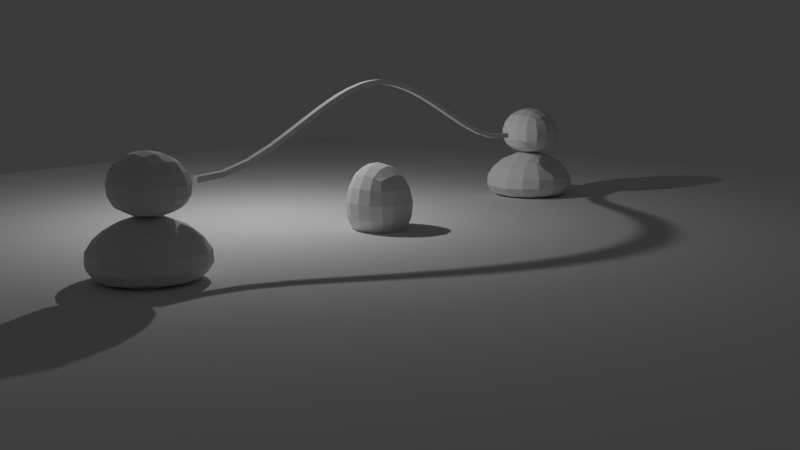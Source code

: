 # Source: rope_scene.blend  (saved by Blender 4.5.88; exported with 4.5.12 LTS)
import bpy
from mathutils import Matrix  # noqa: F401  (used for matrix-valued properties, if any)

bpy.ops.wm.read_factory_settings(use_empty=True)
scene = bpy.context.scene
scene.name = 'Scene'

# ---- collections
col_main = bpy.data.collections.new('Main'); scene.collection.children.link(col_main)

# ---- world
world_world = bpy.data.worlds.new('World'); scene.world = world_world
world_world.use_nodes = True; world_world.node_tree.nodes.clear()
_N = world_world.node_tree.nodes; _L = world_world.node_tree.links
n0 = _N.new('ShaderNodeOutputWorld'); n0.name = 'World Output'; n0.location = (200, 100)
n1 = _N.new('ShaderNodeBackground'); n1.name = 'Background'; n1.location = (-200, 100)
n1.inputs[0].default_value = (0.05088, 0.05088, 0.05088, 1.0)
_L.new(n1.outputs[0], n0.inputs[0])
n0.is_active_output = True
world_world.color = (0.05088, 0.05088, 0.05088)
world_world.sun_shadow_jitter_overblur = 0.0

# ---- cameras
cam_camera = bpy.data.cameras.new('Camera')
cam_camera.clip_end = 100.0
cam_camera.ortho_scale = 7.314

# ---- lights
light_light = bpy.data.lights.new('Light', 'POINT')
light_light.energy = 1000.0
light_light.shadow_soft_size = 0.1

# ---- meshes
me_cube = bpy.data.meshes.new('Cube')
me_cube.from_pydata([(-4.091, -4.091, -1.01), (-4.091, -4.091, -0.5309), (-4.091, 4.091, -1.01), (-4.091, 4.091, -0.5309), (4.091, -4.091, -1.01), (4.091, -4.091, -0.5309), (4.091, 4.091, -1.01), (4.091, 4.091, -0.5309)], [], [(0, 1, 3, 2), (2, 3, 7, 6), (6, 7, 5, 4), (4, 5, 1, 0), (2, 6, 4, 0), (7, 3, 1, 5)])
_uv = me_cube.uv_layers.new(name='UVMap')
_uv.uv.foreach_set('vector', [0.375, 0.0, 0.625, 0.0, 0.625, 0.25, 0.375, 0.25, 0.375, 0.25, 0.625, 0.25, 0.625, 0.5, 0.375, 0.5, 0.375, 0.5, 0.625, 0.5, 0.625, 0.75, 0.375, 0.75, 0.375, 0.75, 0.625, 0.75, 0.625, 1.0, 0.375, 1.0, 0.125, 0.5, 0.375, 0.5, 0.375, 0.75, 0.125, 0.75, 0.625, 0.5, 0.875, 0.5, 0.875, 0.75, 0.625, 0.75])
_ca = me_cube.color_attributes.new('Attribute', 'BYTE_COLOR', 'CORNER')
_ca.data.foreach_set('color', [0.3663, 0.6445, 0.08022, 1.0, 0.3663, 0.6445, 0.08022, 1.0, 0.3663, 0.6445, 0.08022, 1.0, 0.3663, 0.6445, 0.08022, 1.0, 0.3663, 0.6445, 0.08022, 1.0, 0.3663, 0.6445, 0.08022, 1.0, 0.3663, 0.6445, 0.08022, 1.0, 0.3663, 0.6445, 0.08022, 1.0, 0.3663, 0.6445, 0.08022, 1.0, 0.3663, 0.6445, 0.08022, 1.0, 0.3663, 0.6445, 0.08022, 1.0, 0.3663, 0.6445, 0.08022, 1.0, 0.3663, 0.6445, 0.08022, 1.0, 0.3663, 0.6445, 0.08022, 1.0, 0.3663, 0.6445, 0.08022, 1.0, 0.3663, 0.6445, 0.08022, 1.0, 0.3663, 0.6445, 0.08022, 1.0, 0.3663, 0.6445, 0.08022, 1.0, 0.3663, 0.6445, 0.08022, 1.0, 0.3663, 0.6445, 0.08022, 1.0, 0.3663, 0.6445, 0.08022, 1.0, 0.3663, 0.6445, 0.08022, 1.0, 0.3663, 0.6445, 0.08022, 1.0, 0.3663, 0.6445, 0.08022, 1.0])
me_cube.update()
me_cube_002 = bpy.data.meshes.new('Cube.002')
me_cube_002.from_pydata([(-1.417, -1.757, -0.885), (-0.9361, -0.968, 0.9532), (-1.408, 1.682, -0.8526), (-0.962, 0.9623, 0.9784), (1.677, -1.083, -0.8841), (0.9535, -1.0, 1.002), (1.21, 0.996, -0.7877), (0.8922, 1.0, 0.9984)], [], [(0, 1, 3, 2), (2, 3, 7, 6), (6, 7, 5, 4), (4, 5, 1, 0), (2, 6, 4, 0), (7, 3, 1, 5)])
_uv = me_cube_002.uv_layers.new(name='UVMap')
_uv.uv.foreach_set('vector', [0.375, 0.0, 0.625, 0.0, 0.625, 0.25, 0.375, 0.25, 0.375, 0.25, 0.625, 0.25, 0.625, 0.5, 0.375, 0.5, 0.375, 0.5, 0.625, 0.5, 0.625, 0.75, 0.375, 0.75, 0.375, 0.75, 0.625, 0.75, 0.625, 1.0, 0.375, 1.0, 0.125, 0.5, 0.375, 0.5, 0.375, 0.75, 0.125, 0.75, 0.625, 0.5, 0.875, 0.5, 0.875, 0.75, 0.625, 0.75])
_ca = me_cube_002.color_attributes.new('Attribute', 'BYTE_COLOR', 'CORNER')
_ca.data.foreach_set('color', [0.02624, 0.2502, 0.7682, 0.7412, 0.02624, 0.2502, 0.7682, 1.0, 0.02624, 0.2502, 0.7682, 1.0, 0.02624, 0.2502, 0.7682, 0.8588, 0.02624, 0.2502, 0.7682, 0.8588, 0.02624, 0.2502, 0.7682, 1.0, 0.02624, 0.2502, 0.7682, 0.7843, 0.02624, 0.2502, 0.7682, 1.0, 0.02624, 0.2502, 0.7682, 1.0, 0.02624, 0.2502, 0.7682, 0.7843, 0.02624, 0.2502, 0.7682, 0.8784, 0.02624, 0.2502, 0.7682, 1.0, 0.02624, 0.2502, 0.7682, 1.0, 0.02624, 0.2502, 0.7682, 0.8784, 0.02624, 0.2502, 0.7682, 1.0, 0.02624, 0.2502, 0.7682, 0.7412, 0.02624, 0.2502, 0.7682, 0.8588, 0.02624, 0.2502, 0.7682, 1.0, 0.02624, 0.2502, 0.7682, 1.0, 0.02624, 0.2502, 0.7682, 0.7412, 0.02624, 0.2502, 0.7682, 0.7843, 0.02624, 0.2502, 0.7682, 1.0, 0.02624, 0.2502, 0.7682, 1.0, 0.02624, 0.2502, 0.7682, 0.8784])
me_cube_002.update()
me_cube_001 = bpy.data.meshes.new('Cube.001')
me_cube_001.from_pydata([(-1.417, -1.757, -0.885), (-0.9361, -0.968, 0.9532), (-1.408, 1.682, -0.8526), (-0.962, 0.9623, 0.9784), (1.677, -1.083, -0.8841), (0.9535, -1.0, 1.002), (1.21, 0.996, -0.7877), (0.8922, 1.0, 0.9984)], [], [(0, 1, 3, 2), (2, 3, 7, 6), (6, 7, 5, 4), (4, 5, 1, 0), (2, 6, 4, 0), (7, 3, 1, 5)])
_uv = me_cube_001.uv_layers.new(name='UVMap')
_uv.uv.foreach_set('vector', [0.375, 0.0, 0.625, 0.0, 0.625, 0.25, 0.375, 0.25, 0.375, 0.25, 0.625, 0.25, 0.625, 0.5, 0.375, 0.5, 0.375, 0.5, 0.625, 0.5, 0.625, 0.75, 0.375, 0.75, 0.375, 0.75, 0.625, 0.75, 0.625, 1.0, 0.375, 1.0, 0.125, 0.5, 0.375, 0.5, 0.375, 0.75, 0.125, 0.75, 0.625, 0.5, 0.875, 0.5, 0.875, 0.75, 0.625, 0.75])
_ca = me_cube_001.color_attributes.new('Attribute', 'BYTE_COLOR', 'CORNER')
_ca.data.foreach_set('color', [0.02624, 0.2502, 0.7682, 0.7412, 0.02624, 0.2502, 0.7682, 1.0, 0.07036, 0.2159, 0.5906, 1.0, 0.02732, 0.2502, 0.7682, 0.5804, 0.02732, 0.2502, 0.7682, 0.5804, 0.07036, 0.2159, 0.5906, 1.0, 0.07036, 0.2159, 0.5906, 0.9176, 0.02732, 0.2502, 0.7605, 0.6706, 0.02732, 0.2502, 0.7605, 0.6706, 0.07036, 0.2159, 0.5906, 0.9176, 0.02624, 0.2502, 0.7682, 0.8784, 0.02624, 0.2502, 0.7682, 1.0, 0.02624, 0.2502, 0.7682, 1.0, 0.02624, 0.2502, 0.7682, 0.8784, 0.02624, 0.2502, 0.7682, 1.0, 0.02624, 0.2502, 0.7682, 0.7412, 0.02732, 0.2502, 0.7682, 0.5804, 0.02732, 0.2502, 0.7605, 0.6706, 0.02624, 0.2502, 0.7682, 1.0, 0.02624, 0.2502, 0.7682, 0.7412, 0.07036, 0.2159, 0.5906, 0.9176, 0.07036, 0.2159, 0.5906, 1.0, 0.02624, 0.2502, 0.7682, 1.0, 0.02624, 0.2502, 0.7682, 0.8784])
me_cube_001.update()
me_cube_003 = bpy.data.meshes.new('Cube.003')
me_cube_003.from_pydata([(-1.417, -1.757, -0.885), (-0.9361, -0.968, 0.9532), (-1.408, 1.682, -0.8526), (-0.962, 0.9623, 0.9784), (1.677, -1.083, -0.8841), (0.9535, -1.0, 1.002), (1.21, 0.996, -0.7877), (0.8922, 1.0, 0.9984)], [], [(0, 1, 3, 2), (2, 3, 7, 6), (6, 7, 5, 4), (4, 5, 1, 0), (2, 6, 4, 0), (7, 3, 1, 5)])
_uv = me_cube_003.uv_layers.new(name='UVMap')
_uv.uv.foreach_set('vector', [0.375, 0.0, 0.625, 0.0, 0.625, 0.25, 0.375, 0.25, 0.375, 0.25, 0.625, 0.25, 0.625, 0.5, 0.375, 0.5, 0.375, 0.5, 0.625, 0.5, 0.625, 0.75, 0.375, 0.75, 0.375, 0.75, 0.625, 0.75, 0.625, 1.0, 0.375, 1.0, 0.125, 0.5, 0.375, 0.5, 0.375, 0.75, 0.125, 0.75, 0.625, 0.5, 0.875, 0.5, 0.875, 0.75, 0.625, 0.75])
_ca = me_cube_003.color_attributes.new('Attribute', 'BYTE_COLOR', 'CORNER')
_ca.data.foreach_set('color', [0.02624, 0.2502, 0.7682, 0.7412, 0.8469, 0.7529, 0.3419, 1.0, 0.8469, 0.7529, 0.3419, 0.949, 0.02624, 0.2502, 0.7682, 0.8588, 0.02624, 0.2502, 0.7682, 0.8588, 0.8469, 0.7529, 0.3419, 0.949, 0.8469, 0.7529, 0.3419, 1.0, 0.8469, 0.7529, 0.3419, 1.0, 0.8469, 0.7529, 0.3419, 1.0, 0.8469, 0.7529, 0.3419, 1.0, 0.8469, 0.7529, 0.3419, 1.0, 0.02624, 0.2502, 0.7682, 1.0, 0.02624, 0.2502, 0.7682, 1.0, 0.8469, 0.7529, 0.3419, 1.0, 0.8469, 0.7529, 0.3419, 1.0, 0.02624, 0.2502, 0.7682, 0.7412, 0.02624, 0.2502, 0.7682, 0.8588, 0.8469, 0.7529, 0.3419, 1.0, 0.02624, 0.2502, 0.7682, 1.0, 0.02624, 0.2502, 0.7682, 0.7412, 0.8469, 0.7529, 0.3419, 1.0, 0.8469, 0.7529, 0.3419, 0.949, 0.8469, 0.7529, 0.3419, 1.0, 0.8469, 0.7529, 0.3419, 1.0])
me_cube_003.update()
me_cube_004 = bpy.data.meshes.new('Cube.004')
me_cube_004.from_pydata([(-2.412, -2.412, -1.0), (-1.0, -1.0, 1.0), (-2.412, 2.412, -1.0), (-1.0, 1.0, 1.0), (2.412, -2.412, -1.0), (1.0, -1.0, 1.0), (2.412, 2.412, -1.0), (1.0, 1.0, 1.0)], [], [(0, 1, 3, 2), (2, 3, 7, 6), (6, 7, 5, 4), (4, 5, 1, 0), (2, 6, 4, 0), (7, 3, 1, 5)])
_uv = me_cube_004.uv_layers.new(name='UVMap')
_uv.uv.foreach_set('vector', [0.375, 0.0, 0.625, 0.0, 0.625, 0.25, 0.375, 0.25, 0.375, 0.25, 0.625, 0.25, 0.625, 0.5, 0.375, 0.5, 0.375, 0.5, 0.625, 0.5, 0.625, 0.75, 0.375, 0.75, 0.375, 0.75, 0.625, 0.75, 0.625, 1.0, 0.375, 1.0, 0.125, 0.5, 0.375, 0.5, 0.375, 0.75, 0.125, 0.75, 0.625, 0.5, 0.875, 0.5, 0.875, 0.75, 0.625, 0.75])
_ca = me_cube_004.color_attributes.new('Attribute', 'BYTE_COLOR', 'CORNER')
_ca.data.foreach_set('color', [0.5395, 0.7084, 0.0865, 1.0, 0.5395, 0.7084, 0.0865, 1.0, 0.5395, 0.7084, 0.0865, 1.0, 0.5395, 0.7084, 0.0865, 1.0, 0.5395, 0.7084, 0.0865, 1.0, 0.5395, 0.7084, 0.0865, 1.0, 0.5395, 0.7084, 0.0865, 0.8039, 0.5395, 0.7084, 0.0865, 1.0, 0.5395, 0.7084, 0.0865, 1.0, 0.5395, 0.7084, 0.0865, 0.8039, 0.5395, 0.7084, 0.0865, 1.0, 0.5395, 0.7084, 0.0865, 1.0, 0.5395, 0.7084, 0.0865, 1.0, 0.5395, 0.7084, 0.0865, 1.0, 0.5395, 0.7084, 0.0865, 1.0, 0.5395, 0.7084, 0.0865, 1.0, 0.5395, 0.7084, 0.0865, 1.0, 0.5395, 0.7084, 0.0865, 1.0, 0.5395, 0.7084, 0.0865, 1.0, 0.5395, 0.7084, 0.0865, 1.0, 0.5395, 0.7084, 0.0865, 0.8039, 0.5395, 0.7084, 0.0865, 1.0, 0.5395, 0.7084, 0.0865, 1.0, 0.5395, 0.7084, 0.0865, 1.0])
me_cube_004.update()
me_cube_005 = bpy.data.meshes.new('Cube.005')
me_cube_005.from_pydata([(-2.412, -2.412, -1.0), (-1.0, -1.0, 1.0), (-2.412, 2.412, -1.0), (-1.0, 1.0, 1.0), (2.412, -2.412, -1.0), (1.0, -1.0, 1.0), (2.412, 2.412, -1.0), (1.0, 1.0, 1.0)], [], [(0, 1, 3, 2), (2, 3, 7, 6), (6, 7, 5, 4), (4, 5, 1, 0), (2, 6, 4, 0), (7, 3, 1, 5)])
_uv = me_cube_005.uv_layers.new(name='UVMap')
_uv.uv.foreach_set('vector', [0.375, 0.0, 0.625, 0.0, 0.625, 0.25, 0.375, 0.25, 0.375, 0.25, 0.625, 0.25, 0.625, 0.5, 0.375, 0.5, 0.375, 0.5, 0.625, 0.5, 0.625, 0.75, 0.375, 0.75, 0.375, 0.75, 0.625, 0.75, 0.625, 1.0, 0.375, 1.0, 0.125, 0.5, 0.375, 0.5, 0.375, 0.75, 0.125, 0.75, 0.625, 0.5, 0.875, 0.5, 0.875, 0.75, 0.625, 0.75])
_ca = me_cube_005.color_attributes.new('Attribute', 'BYTE_COLOR', 'CORNER')
_ca.data.foreach_set('color', [0.5395, 0.7084, 0.0865, 1.0, 0.5395, 0.7084, 0.0865, 1.0, 0.5395, 0.7084, 0.0865, 1.0, 0.5395, 0.7084, 0.0865, 1.0, 0.5395, 0.7084, 0.0865, 1.0, 0.5395, 0.7084, 0.0865, 1.0, 0.5395, 0.7084, 0.0865, 0.8039, 0.5395, 0.7084, 0.0865, 1.0, 0.5395, 0.7084, 0.0865, 1.0, 0.5395, 0.7084, 0.0865, 0.8039, 0.5395, 0.7084, 0.0865, 1.0, 0.5395, 0.7084, 0.0865, 1.0, 0.5395, 0.7084, 0.0865, 1.0, 0.5395, 0.7084, 0.0865, 1.0, 0.5395, 0.7084, 0.0865, 1.0, 0.5395, 0.7084, 0.0865, 1.0, 0.5395, 0.7084, 0.0865, 1.0, 0.5395, 0.7084, 0.0865, 1.0, 0.5395, 0.7084, 0.0865, 1.0, 0.5395, 0.7084, 0.0865, 1.0, 0.5395, 0.7084, 0.0865, 0.8039, 0.5395, 0.7084, 0.0865, 1.0, 0.5395, 0.7084, 0.0865, 1.0, 0.5395, 0.7084, 0.0865, 1.0])
me_cube_005.update()
me_cube_006 = bpy.data.meshes.new('Cube.006')
me_cube_006.from_pydata([(-1.0, -1.0, -1.0), (-1.0, -1.0, 1.0), (-1.0, 1.0, -1.0), (-1.0, 1.0, 1.0), (1.0, -1.0, -1.0), (1.0, -1.0, 1.0), (1.0, 1.0, -1.0), (1.0, 1.0, 1.0), (-1.0, -0.004478, 26.37), (-1.0, -0.004478, 28.37), (1.0, -0.004471, 26.33), (1.0, -0.004471, 28.33), (-1.0, -0.5021, 11.89), (1.0, -0.5021, 13.89), (-1.0, -0.5021, 13.91), (1.0, -0.5021, 11.87), (-1.0, 0.4979, 13.71), (1.0, 0.4979, 11.67), (-1.0, 0.4979, 11.69), (1.0, 0.4979, 13.69), (-1.0, 0.2463, 21.74), (1.0, 0.2463, 23.72), (-1.0, 0.2463, 23.75), (1.0, 0.2463, 21.71), (-1.0, -0.2537, 23.8), (1.0, -0.2537, 21.76), (-1.0, -0.2537, 21.79), (1.0, -0.2537, 23.77), (-1.0, -0.1293, 27.11), (1.0, -0.1293, 25.07), (-1.0, -0.1293, 25.11), (1.0, -0.1293, 27.07), (-1.0, 0.1207, 25.1), (1.0, 0.1207, 27.06), (-1.0, 0.1207, 27.1), (1.0, 0.1207, 25.06), (-1.0, -0.06692, 28.04), (1.0, -0.06692, 26.0), (-1.0, -0.06692, 26.04), (1.0, -0.06692, 28.0), (-1.0, 0.05808, 26.04), (1.0, 0.05808, 28.0), (-1.0, 0.05808, 28.04), (1.0, 0.05808, 26.0), (-1.0, -0.03571, 28.29), (1.0, -0.03571, 26.25), (-1.0, -0.03571, 26.29), (1.0, -0.03571, 28.25), (-1.0, 0.02679, 26.29), (1.0, 0.02679, 28.25), (-1.0, 0.02679, 28.29), (1.0, 0.02679, 26.25), (-1.0, 0.7494, 4.203), (1.0, 0.7494, 2.182), (-1.0, 0.7494, 2.191), (1.0, 0.7494, 4.194), (-1.0, 0.372, 19.04), (1.0, 0.372, 17.0), (-1.0, 0.372, 17.03), (1.0, 0.372, 19.02), (-1.0, 0.1835, 25.64), (1.0, 0.1835, 23.6), (-1.0, 0.1835, 23.64), (1.0, 0.1835, 25.61), (-1.0, 0.08939, 27.64), (1.0, 0.0894, 25.6), (-1.0, 0.08939, 25.64), (1.0, 0.0894, 27.6), (-1.0, -0.7506, 2.419), (1.0, -0.7506, 4.422), (-1.0, -0.7506, 4.431), (1.0, -0.7506, 2.41), (-1.0, -0.378, 17.15), (1.0, -0.378, 19.14), (-1.0, -0.378, 19.16), (1.0, -0.378, 17.13), (-1.0, -0.1915, 23.66), (1.0, -0.1915, 25.63), (-1.0, -0.1915, 25.67), (1.0, -0.1915, 23.63), (-1.0, -0.09811, 25.64), (1.0, -0.0981, 27.61), (-1.0, -0.09811, 27.64), (1.0, -0.0981, 25.61), (-1.0, 0.8749, 1.532), (1.0, 0.8749, -0.4744), (-1.0, 0.8749, -0.4711), (1.0, 0.8749, 1.529), (-1.0, 0.6237, 6.49), (1.0, 0.6237, 8.492), (-1.0, 0.6237, 8.507), (1.0, 0.6237, 6.475), (-1.0, 0.435, 16.4), (1.0, 0.435, 14.36), (-1.0, 0.435, 14.39), (1.0, 0.435, 16.38), (-1.0, 0.3091, 19.51), (1.0, 0.3091, 21.49), (-1.0, 0.3091, 21.52), (1.0, 0.3091, 19.48), (-1.0, -0.8751, -0.3532), (1.0, -0.8751, 1.647), (-1.0, -0.8751, 1.651), (1.0, -0.8751, -0.3569), (-1.0, -0.6263, 8.757), (1.0, -0.6263, 6.726), (-1.0, -0.6263, 6.74), (1.0, -0.6263, 8.743), (-1.0, -0.44, 14.55), (1.0, -0.44, 16.55), (-1.0, -0.44, 16.57), (1.0, -0.44, 14.53), (-1.0, -0.3159, 21.6), (1.0, -0.3159, 19.57), (-1.0, -0.3159, 19.59), (1.0, -0.3159, 21.58)], [], [(101, 102, 1, 5), (2, 3, 7, 6), (100, 103, 4, 0), (4, 5, 1, 0), (103, 101, 5, 4), (86, 84, 3, 2), (46, 44, 9, 8), (51, 49, 11, 10), (48, 51, 10, 8), (49, 50, 9, 11), (106, 104, 14, 12), (111, 109, 13, 15), (108, 111, 15, 12), (109, 110, 14, 13), (89, 90, 16, 19), (88, 91, 17, 18), (91, 89, 19, 17), (94, 92, 16, 18), (62, 60, 22, 20), (97, 98, 22, 21), (96, 99, 23, 20), (99, 97, 21, 23), (77, 78, 24, 27), (76, 79, 25, 26), (79, 77, 27, 25), (114, 112, 24, 26), (83, 81, 31, 29), (80, 83, 29, 30), (81, 82, 28, 31), (76, 78, 28, 30), (66, 64, 34, 32), (63, 60, 34, 33), (62, 61, 35, 32), (61, 63, 33, 35), (47, 44, 36, 39), (46, 45, 37, 38), (45, 47, 39, 37), (80, 82, 36, 38), (48, 50, 42, 40), (67, 64, 42, 41), (66, 65, 43, 40), (65, 67, 41, 43), (10, 11, 47, 45), (8, 10, 45, 46), (11, 9, 44, 47), (38, 36, 44, 46), (8, 9, 50, 48), (41, 42, 50, 49), (40, 43, 51, 48), (43, 41, 49, 51), (85, 87, 55, 53), (86, 85, 53, 54), (87, 84, 52, 55), (88, 90, 52, 54), (93, 95, 59, 57), (94, 93, 57, 58), (95, 92, 56, 59), (96, 98, 56, 58), (23, 21, 63, 61), (20, 23, 61, 62), (21, 22, 60, 63), (32, 34, 60, 62), (35, 33, 67, 65), (32, 35, 65, 66), (33, 34, 64, 67), (40, 42, 64, 66), (100, 102, 70, 68), (105, 107, 69, 71), (106, 105, 71, 68), (107, 104, 70, 69), (108, 110, 74, 72), (115, 112, 74, 73), (114, 113, 75, 72), (113, 115, 73, 75), (26, 24, 78, 76), (29, 31, 77, 79), (30, 29, 79, 76), (31, 28, 78, 77), (30, 28, 82, 80), (39, 36, 82, 81), (38, 37, 83, 80), (37, 39, 81, 83), (7, 3, 84, 87), (2, 6, 85, 86), (6, 7, 87, 85), (54, 52, 84, 86), (18, 16, 90, 88), (53, 55, 89, 91), (54, 53, 91, 88), (55, 52, 90, 89), (19, 16, 92, 95), (18, 17, 93, 94), (17, 19, 95, 93), (58, 56, 92, 94), (20, 22, 98, 96), (57, 59, 97, 99), (58, 57, 99, 96), (59, 56, 98, 97), (0, 1, 102, 100), (71, 69, 101, 103), (68, 71, 103, 100), (69, 70, 102, 101), (13, 14, 104, 107), (12, 15, 105, 106), (15, 13, 107, 105), (68, 70, 104, 106), (12, 14, 110, 108), (73, 74, 110, 109), (72, 75, 111, 108), (75, 73, 109, 111), (25, 27, 115, 113), (26, 25, 113, 114), (27, 24, 112, 115), (72, 74, 112, 114)])
_uv = me_cube_006.uv_layers.new(name='UVMap')
_uv.uv.foreach_set('vector', [0.625, 0.7344, 0.875, 0.7344, 0.875, 0.75, 0.625, 0.75, 0.375, 0.25, 0.625, 0.25, 0.625, 0.5, 0.375, 0.5, 0.125, 0.7344, 0.375, 0.7344, 0.375, 0.75, 0.125, 0.75, 0.375, 0.75, 0.625, 0.75, 0.625, 1.0, 0.375, 1.0, 0.375, 0.7344, 0.625, 0.7344, 0.625, 0.75, 0.375, 0.75, 0.375, 0.2344, 0.625, 0.2344, 0.625, 0.25, 0.375, 0.25, 0.375, 0.1211, 0.625, 0.1211, 0.625, 0.125, 0.375, 0.125, 0.375, 0.6211, 0.625, 0.6211, 0.625, 0.625, 0.375, 0.625, 0.125, 0.6211, 0.375, 0.6211, 0.375, 0.625, 0.125, 0.625, 0.625, 0.6211, 0.875, 0.6211, 0.875, 0.625, 0.625, 0.625, 0.375, 0.04688, 0.625, 0.04688, 0.625, 0.0625, 0.375, 0.0625, 0.375, 0.6797, 0.625, 0.6797, 0.625, 0.6875, 0.375, 0.6875, 0.125, 0.6797, 0.375, 0.6797, 0.375, 0.6875, 0.125, 0.6875, 0.625, 0.6797, 0.875, 0.6797, 0.875, 0.6875, 0.625, 0.6875, 0.625, 0.5469, 0.875, 0.5469, 0.875, 0.5625, 0.625, 0.5625, 0.125, 0.5469, 0.375, 0.5469, 0.375, 0.5625, 0.125, 0.5625, 0.375, 0.5469, 0.625, 0.5469, 0.625, 0.5625, 0.375, 0.5625, 0.375, 0.1797, 0.625, 0.1797, 0.625, 0.1875, 0.375, 0.1875, 0.375, 0.1484, 0.625, 0.1484, 0.625, 0.1562, 0.375, 0.1562, 0.625, 0.5859, 0.875, 0.5859, 0.875, 0.5938, 0.625, 0.5938, 0.125, 0.5859, 0.375, 0.5859, 0.375, 0.5938, 0.125, 0.5938, 0.375, 0.5859, 0.625, 0.5859, 0.625, 0.5938, 0.375, 0.5938, 0.625, 0.6484, 0.875, 0.6484, 0.875, 0.6562, 0.625, 0.6562, 0.125, 0.6484, 0.375, 0.6484, 0.375, 0.6562, 0.125, 0.6562, 0.375, 0.6484, 0.625, 0.6484, 0.625, 0.6562, 0.375, 0.6562, 0.375, 0.08594, 0.625, 0.08594, 0.625, 0.09375, 0.375, 0.09375, 0.375, 0.6367, 0.625, 0.6367, 0.625, 0.6406, 0.375, 0.6406, 0.125, 0.6367, 0.375, 0.6367, 0.375, 0.6406, 0.125, 0.6406, 0.625, 0.6367, 0.875, 0.6367, 0.875, 0.6406, 0.625, 0.6406, 0.375, 0.1016, 0.625, 0.1016, 0.625, 0.1094, 0.375, 0.1094, 0.375, 0.1367, 0.625, 0.1367, 0.625, 0.1406, 0.375, 0.1406, 0.625, 0.6016, 0.875, 0.6016, 0.875, 0.6094, 0.625, 0.6094, 0.125, 0.6016, 0.375, 0.6016, 0.375, 0.6094, 0.125, 0.6094, 0.375, 0.6016, 0.625, 0.6016, 0.625, 0.6094, 0.375, 0.6094, 0.625, 0.6289, 0.875, 0.6289, 0.875, 0.6328, 0.625, 0.6328, 0.125, 0.6289, 0.375, 0.6289, 0.375, 0.6328, 0.125, 0.6328, 0.375, 0.6289, 0.625, 0.6289, 0.625, 0.6328, 0.375, 0.6328, 0.375, 0.1133, 0.625, 0.1133, 0.625, 0.1172, 0.375, 0.1172, 0.375, 0.1289, 0.625, 0.1289, 0.625, 0.1328, 0.375, 0.1328, 0.625, 0.6133, 0.875, 0.6133, 0.875, 0.6172, 0.625, 0.6172, 0.125, 0.6133, 0.375, 0.6133, 0.375, 0.6172, 0.125, 0.6172, 0.375, 0.6133, 0.625, 0.6133, 0.625, 0.6172, 0.375, 0.6172, 0.375, 0.625, 0.625, 0.625, 0.625, 0.6289, 0.375, 0.6289, 0.125, 0.625, 0.375, 0.625, 0.375, 0.6289, 0.125, 0.6289, 0.625, 0.625, 0.875, 0.625, 0.875, 0.6289, 0.625, 0.6289, 0.375, 0.1172, 0.625, 0.1172, 0.625, 0.1211, 0.375, 0.1211, 0.375, 0.125, 0.625, 0.125, 0.625, 0.1289, 0.375, 0.1289, 0.625, 0.6172, 0.875, 0.6172, 0.875, 0.6211, 0.625, 0.6211, 0.125, 0.6172, 0.375, 0.6172, 0.375, 0.6211, 0.125, 0.6211, 0.375, 0.6172, 0.625, 0.6172, 0.625, 0.6211, 0.375, 0.6211, 0.375, 0.5156, 0.625, 0.5156, 0.625, 0.5312, 0.375, 0.5312, 0.125, 0.5156, 0.375, 0.5156, 0.375, 0.5312, 0.125, 0.5312, 0.625, 0.5156, 0.875, 0.5156, 0.875, 0.5312, 0.625, 0.5312, 0.375, 0.2031, 0.625, 0.2031, 0.625, 0.2188, 0.375, 0.2188, 0.375, 0.5703, 0.625, 0.5703, 0.625, 0.5781, 0.375, 0.5781, 0.125, 0.5703, 0.375, 0.5703, 0.375, 0.5781, 0.125, 0.5781, 0.625, 0.5703, 0.875, 0.5703, 0.875, 0.5781, 0.625, 0.5781, 0.375, 0.1641, 0.625, 0.1641, 0.625, 0.1719, 0.375, 0.1719, 0.375, 0.5938, 0.625, 0.5938, 0.625, 0.6016, 0.375, 0.6016, 0.125, 0.5938, 0.375, 0.5938, 0.375, 0.6016, 0.125, 0.6016, 0.625, 0.5938, 0.875, 0.5938, 0.875, 0.6016, 0.625, 0.6016, 0.375, 0.1406, 0.625, 0.1406, 0.625, 0.1484, 0.375, 0.1484, 0.375, 0.6094, 0.625, 0.6094, 0.625, 0.6133, 0.375, 0.6133, 0.125, 0.6094, 0.375, 0.6094, 0.375, 0.6133, 0.125, 0.6133, 0.625, 0.6094, 0.875, 0.6094, 0.875, 0.6133, 0.625, 0.6133, 0.375, 0.1328, 0.625, 0.1328, 0.625, 0.1367, 0.375, 0.1367, 0.375, 0.01562, 0.625, 0.01562, 0.625, 0.03125, 0.375, 0.03125, 0.375, 0.7031, 0.625, 0.7031, 0.625, 0.7188, 0.375, 0.7188, 0.125, 0.7031, 0.375, 0.7031, 0.375, 0.7188, 0.125, 0.7188, 0.625, 0.7031, 0.875, 0.7031, 0.875, 0.7188, 0.625, 0.7188, 0.375, 0.07031, 0.625, 0.07031, 0.625, 0.07812, 0.375, 0.07812, 0.625, 0.6641, 0.875, 0.6641, 0.875, 0.6719, 0.625, 0.6719, 0.125, 0.6641, 0.375, 0.6641, 0.375, 0.6719, 0.125, 0.6719, 0.375, 0.6641, 0.625, 0.6641, 0.625, 0.6719, 0.375, 0.6719, 0.375, 0.09375, 0.625, 0.09375, 0.625, 0.1016, 0.375, 0.1016, 0.375, 0.6406, 0.625, 0.6406, 0.625, 0.6484, 0.375, 0.6484, 0.125, 0.6406, 0.375, 0.6406, 0.375, 0.6484, 0.125, 0.6484, 0.625, 0.6406, 0.875, 0.6406, 0.875, 0.6484, 0.625, 0.6484, 0.375, 0.1094, 0.625, 0.1094, 0.625, 0.1133, 0.375, 0.1133, 0.625, 0.6328, 0.875, 0.6328, 0.875, 0.6367, 0.625, 0.6367, 0.125, 0.6328, 0.375, 0.6328, 0.375, 0.6367, 0.125, 0.6367, 0.375, 0.6328, 0.625, 0.6328, 0.625, 0.6367, 0.375, 0.6367, 0.625, 0.5, 0.875, 0.5, 0.875, 0.5156, 0.625, 0.5156, 0.125, 0.5, 0.375, 0.5, 0.375, 0.5156, 0.125, 0.5156, 0.375, 0.5, 0.625, 0.5, 0.625, 0.5156, 0.375, 0.5156, 0.375, 0.2188, 0.625, 0.2188, 0.625, 0.2344, 0.375, 0.2344, 0.375, 0.1875, 0.625, 0.1875, 0.625, 0.2031, 0.375, 0.2031, 0.375, 0.5312, 0.625, 0.5312, 0.625, 0.5469, 0.375, 0.5469, 0.125, 0.5312, 0.375, 0.5312, 0.375, 0.5469, 0.125, 0.5469, 0.625, 0.5312, 0.875, 0.5312, 0.875, 0.5469, 0.625, 0.5469, 0.625, 0.5625, 0.875, 0.5625, 0.875, 0.5703, 0.625, 0.5703, 0.125, 0.5625, 0.375, 0.5625, 0.375, 0.5703, 0.125, 0.5703, 0.375, 0.5625, 0.625, 0.5625, 0.625, 0.5703, 0.375, 0.5703, 0.375, 0.1719, 0.625, 0.1719, 0.625, 0.1797, 0.375, 0.1797, 0.375, 0.1562, 0.625, 0.1562, 0.625, 0.1641, 0.375, 0.1641, 0.375, 0.5781, 0.625, 0.5781, 0.625, 0.5859, 0.375, 0.5859, 0.125, 0.5781, 0.375, 0.5781, 0.375, 0.5859, 0.125, 0.5859, 0.625, 0.5781, 0.875, 0.5781, 0.875, 0.5859, 0.625, 0.5859, 0.375, 0.0, 0.625, 0.0, 0.625, 0.01562, 0.375, 0.01562, 0.375, 0.7188, 0.625, 0.7188, 0.625, 0.7344, 0.375, 0.7344, 0.125, 0.7188, 0.375, 0.7188, 0.375, 0.7344, 0.125, 0.7344, 0.625, 0.7188, 0.875, 0.7188, 0.875, 0.7344, 0.625, 0.7344, 0.625, 0.6875, 0.875, 0.6875, 0.875, 0.7031, 0.625, 0.7031, 0.125, 0.6875, 0.375, 0.6875, 0.375, 0.7031, 0.125, 0.7031, 0.375, 0.6875, 0.625, 0.6875, 0.625, 0.7031, 0.375, 0.7031, 0.375, 0.03125, 0.625, 0.03125, 0.625, 0.04688, 0.375, 0.04688, 0.375, 0.0625, 0.625, 0.0625, 0.625, 0.07031, 0.375, 0.07031, 0.625, 0.6719, 0.875, 0.6719, 0.875, 0.6797, 0.625, 0.6797, 0.125, 0.6719, 0.375, 0.6719, 0.375, 0.6797, 0.125, 0.6797, 0.375, 0.6719, 0.625, 0.6719, 0.625, 0.6797, 0.375, 0.6797, 0.375, 0.6562, 0.625, 0.6562, 0.625, 0.6641, 0.375, 0.6641, 0.125, 0.6562, 0.375, 0.6562, 0.375, 0.6641, 0.125, 0.6641, 0.625, 0.6562, 0.875, 0.6562, 0.875, 0.6641, 0.625, 0.6641, 0.375, 0.07812, 0.625, 0.07812, 0.625, 0.08594, 0.375, 0.08594])
_ca = me_cube_006.color_attributes.new('Attribute', 'BYTE_COLOR', 'CORNER')
_ca.data.foreach_set('color', [0.5906, 0.4397, 0.2307, 1.0, 0.5906, 0.4397, 0.2307, 1.0, 0.5906, 0.4397, 0.2307, 1.0, 0.5906, 0.4397, 0.2307, 1.0, 0.5906, 0.4397, 0.2307, 1.0, 0.5906, 0.4397, 0.2307, 1.0, 0.5906, 0.4397, 0.2307, 1.0, 0.5906, 0.4397, 0.2307, 1.0, 0.5906, 0.4397, 0.2307, 1.0, 0.5906, 0.4397, 0.2307, 1.0, 0.5906, 0.4397, 0.2307, 1.0, 0.5906, 0.4397, 0.2307, 1.0, 0.5906, 0.4397, 0.2307, 1.0, 0.5906, 0.4397, 0.2307, 1.0, 0.5906, 0.4397, 0.2307, 1.0, 0.5906, 0.4397, 0.2307, 1.0, 0.5906, 0.4397, 0.2307, 1.0, 0.5906, 0.4397, 0.2307, 1.0, 0.5906, 0.4397, 0.2307, 1.0, 0.5906, 0.4397, 0.2307, 1.0, 0.5906, 0.4397, 0.2307, 1.0, 0.5906, 0.4397, 0.2307, 1.0, 0.5906, 0.4397, 0.2307, 1.0, 0.5906, 0.4397, 0.2307, 1.0, 0.5906, 0.4397, 0.2307, 1.0, 0.5906, 0.4397, 0.2307, 1.0, 0.5906, 0.4397, 0.2307, 1.0, 0.5906, 0.4397, 0.2307, 1.0, 0.5906, 0.4397, 0.2307, 1.0, 0.5906, 0.4397, 0.2307, 1.0, 0.5906, 0.4397, 0.2307, 1.0, 0.5906, 0.4397, 0.2307, 1.0, 0.5906, 0.4397, 0.2307, 1.0, 0.5906, 0.4397, 0.2307, 1.0, 0.5906, 0.4397, 0.2307, 1.0, 0.5906, 0.4397, 0.2307, 1.0, 0.5906, 0.4397, 0.2307, 1.0, 0.5906, 0.4397, 0.2307, 1.0, 0.5906, 0.4397, 0.2307, 1.0, 0.5906, 0.4397, 0.2307, 1.0, 0.5906, 0.4397, 0.2307, 1.0, 0.5906, 0.4397, 0.2307, 1.0, 0.5906, 0.4397, 0.2307, 1.0, 0.5906, 0.4397, 0.2307, 1.0, 0.5906, 0.4397, 0.2307, 1.0, 0.5906, 0.4397, 0.2307, 1.0, 0.5906, 0.4397, 0.2307, 1.0, 0.5906, 0.4397, 0.2307, 1.0, 0.5906, 0.4397, 0.2307, 1.0, 0.5906, 0.4397, 0.2307, 1.0, 0.5906, 0.4397, 0.2307, 1.0, 0.5906, 0.4397, 0.2307, 1.0, 0.5906, 0.4397, 0.2307, 1.0, 0.5906, 0.4397, 0.2307, 1.0, 0.5906, 0.4397, 0.2307, 1.0, 0.5906, 0.4397, 0.2307, 1.0, 0.5906, 0.4397, 0.2307, 1.0, 0.5906, 0.4397, 0.2307, 1.0, 0.5906, 0.4397, 0.2307, 1.0, 0.5906, 0.4397, 0.2307, 1.0, 0.5906, 0.4397, 0.2307, 1.0, 0.5906, 0.4397, 0.2307, 1.0, 0.5906, 0.4397, 0.2307, 1.0, 0.5906, 0.4397, 0.2307, 1.0, 0.5906, 0.4397, 0.2307, 1.0, 0.5906, 0.4397, 0.2307, 1.0, 0.5906, 0.4397, 0.2307, 1.0, 0.5906, 0.4397, 0.2307, 1.0, 0.5906, 0.4397, 0.2307, 1.0, 0.5906, 0.4397, 0.2307, 1.0, 0.5906, 0.4397, 0.2307, 1.0, 0.5906, 0.4397, 0.2307, 1.0, 0.5906, 0.4397, 0.2307, 1.0, 0.5906, 0.4397, 0.2307, 1.0, 0.5906, 0.4397, 0.2307, 1.0, 0.5906, 0.4397, 0.2307, 1.0, 0.5906, 0.4397, 0.2307, 1.0, 0.5906, 0.4397, 0.2307, 1.0, 0.5906, 0.4397, 0.2307, 1.0, 0.5906, 0.4397, 0.2307, 1.0, 0.5906, 0.4397, 0.2307, 1.0, 0.5906, 0.4397, 0.2307, 1.0, 0.5906, 0.4397, 0.2307, 1.0, 0.5906, 0.4397, 0.2307, 1.0, 0.5906, 0.4397, 0.2307, 1.0, 0.5906, 0.4397, 0.2307, 1.0, 0.5906, 0.4397, 0.2307, 1.0, 0.5906, 0.4397, 0.2307, 1.0, 0.5906, 0.4397, 0.2307, 1.0, 0.5906, 0.4397, 0.2307, 1.0, 0.5906, 0.4397, 0.2307, 1.0, 0.5906, 0.4397, 0.2307, 1.0, 0.5906, 0.4397, 0.2307, 1.0, 0.5906, 0.4397, 0.2307, 1.0, 0.5906, 0.4397, 0.2307, 1.0, 0.5906, 0.4397, 0.2307, 1.0, 0.5906, 0.4397, 0.2307, 1.0, 0.5906, 0.4397, 0.2307, 1.0, 0.5906, 0.4397, 0.2307, 1.0, 0.5906, 0.4397, 0.2307, 1.0, 0.5906, 0.4397, 0.2307, 1.0, 0.5906, 0.4397, 0.2307, 1.0, 0.5906, 0.4397, 0.2307, 1.0, 0.5906, 0.4397, 0.2307, 1.0, 0.5906, 0.4397, 0.2307, 1.0, 0.5906, 0.4397, 0.2307, 1.0, 0.5906, 0.4397, 0.2307, 1.0, 0.5906, 0.4397, 0.2307, 1.0, 0.5906, 0.4397, 0.2307, 1.0, 0.5906, 0.4397, 0.2307, 1.0, 0.5906, 0.4397, 0.2307, 1.0, 0.5906, 0.4397, 0.2307, 1.0, 0.5906, 0.4397, 0.2307, 1.0, 0.5906, 0.4397, 0.2307, 1.0, 0.5906, 0.4397, 0.2307, 1.0, 0.5906, 0.4397, 0.2307, 1.0, 0.5906, 0.4397, 0.2307, 1.0, 0.5906, 0.4397, 0.2307, 1.0, 0.5906, 0.4397, 0.2307, 1.0, 0.5906, 0.4397, 0.2307, 1.0, 0.5906, 0.4397, 0.2307, 1.0, 0.5906, 0.4397, 0.2307, 1.0, 0.5906, 0.4397, 0.2307, 1.0, 0.5906, 0.4397, 0.2307, 1.0, 0.5906, 0.4397, 0.2307, 1.0, 0.5906, 0.4397, 0.2307, 1.0, 0.5906, 0.4397, 0.2307, 1.0, 0.5906, 0.4397, 0.2307, 1.0, 0.5906, 0.4397, 0.2307, 1.0, 0.5906, 0.4397, 0.2307, 1.0, 0.5906, 0.4397, 0.2307, 1.0, 0.5906, 0.4397, 0.2307, 1.0, 0.5906, 0.4397, 0.2307, 1.0, 0.5906, 0.4397, 0.2307, 1.0, 0.5906, 0.4397, 0.2307, 1.0, 0.5906, 0.4397, 0.2307, 1.0, 0.5906, 0.4397, 0.2307, 1.0, 0.5906, 0.4397, 0.2307, 1.0, 0.5906, 0.4397, 0.2307, 1.0, 0.5906, 0.4397, 0.2307, 1.0, 0.5906, 0.4397, 0.2307, 1.0, 0.5906, 0.4397, 0.2307, 1.0, 0.5906, 0.4397, 0.2307, 1.0, 0.5906, 0.4397, 0.2307, 1.0, 0.5906, 0.4397, 0.2307, 1.0, 0.5906, 0.4397, 0.2307, 1.0, 0.5906, 0.4397, 0.2307, 1.0, 0.5906, 0.4397, 0.2307, 1.0, 0.5906, 0.4397, 0.2307, 1.0, 0.5906, 0.4397, 0.2307, 1.0, 0.5906, 0.4397, 0.2307, 1.0, 0.5906, 0.4397, 0.2307, 1.0, 0.5906, 0.4397, 0.2307, 1.0, 0.5906, 0.4397, 0.2307, 1.0, 0.5906, 0.4397, 0.2307, 1.0, 0.5906, 0.4397, 0.2307, 1.0, 0.5906, 0.4397, 0.2307, 1.0, 0.5906, 0.4397, 0.2307, 1.0, 0.5906, 0.4397, 0.2307, 1.0, 0.5906, 0.4397, 0.2307, 1.0, 0.5906, 0.4397, 0.2307, 1.0, 0.5906, 0.4397, 0.2307, 1.0, 0.5906, 0.4397, 0.2307, 1.0, 0.5906, 0.4397, 0.2307, 1.0, 0.5906, 0.4397, 0.2307, 1.0, 0.5906, 0.4397, 0.2307, 1.0, 0.5906, 0.4397, 0.2307, 1.0, 0.5906, 0.4397, 0.2307, 1.0, 0.5906, 0.4397, 0.2307, 1.0, 0.5906, 0.4397, 0.2307, 1.0, 0.5906, 0.4397, 0.2307, 1.0, 0.5906, 0.4397, 0.2307, 1.0, 0.5906, 0.4397, 0.2307, 1.0, 0.5906, 0.4397, 0.2307, 1.0, 0.5906, 0.4397, 0.2307, 1.0, 0.5906, 0.4397, 0.2307, 1.0, 0.5906, 0.4397, 0.2307, 1.0, 0.5906, 0.4397, 0.2307, 1.0, 0.5906, 0.4397, 0.2307, 1.0, 0.5906, 0.4397, 0.2307, 1.0, 0.5906, 0.4397, 0.2307, 1.0, 0.5906, 0.4397, 0.2307, 1.0, 0.5906, 0.4397, 0.2307, 1.0, 0.5906, 0.4397, 0.2307, 1.0, 0.5906, 0.4397, 0.2307, 1.0, 0.5906, 0.4397, 0.2307, 1.0, 0.5906, 0.4397, 0.2307, 1.0, 0.5906, 0.4397, 0.2307, 1.0, 0.5906, 0.4397, 0.2307, 1.0, 0.5906, 0.4397, 0.2307, 1.0, 0.5906, 0.4397, 0.2307, 1.0, 0.5906, 0.4397, 0.2307, 1.0, 0.5906, 0.4397, 0.2307, 1.0, 0.5906, 0.4397, 0.2307, 1.0, 0.5906, 0.4397, 0.2307, 1.0, 0.5906, 0.4397, 0.2307, 1.0, 0.5906, 0.4397, 0.2307, 1.0, 0.5906, 0.4397, 0.2307, 1.0, 0.5906, 0.4397, 0.2307, 1.0, 0.5906, 0.4397, 0.2307, 1.0, 0.5906, 0.4397, 0.2307, 1.0, 0.5906, 0.4397, 0.2307, 1.0, 0.5906, 0.4397, 0.2307, 1.0, 0.5906, 0.4397, 0.2307, 1.0, 0.5906, 0.4397, 0.2307, 1.0, 0.5906, 0.4397, 0.2307, 1.0, 0.5906, 0.4397, 0.2307, 1.0, 0.5906, 0.4397, 0.2307, 1.0, 0.5906, 0.4397, 0.2307, 1.0, 0.5906, 0.4397, 0.2307, 1.0, 0.5906, 0.4397, 0.2307, 1.0, 0.5906, 0.4397, 0.2307, 1.0, 0.5906, 0.4397, 0.2307, 1.0, 0.5906, 0.4397, 0.2307, 1.0, 0.5906, 0.4397, 0.2307, 1.0, 0.5906, 0.4397, 0.2307, 1.0, 0.5906, 0.4397, 0.2307, 1.0, 0.5906, 0.4397, 0.2307, 1.0, 0.5906, 0.4397, 0.2307, 1.0, 0.5906, 0.4397, 0.2307, 1.0, 0.5906, 0.4397, 0.2307, 1.0, 0.5906, 0.4397, 0.2307, 1.0, 0.5906, 0.4397, 0.2307, 1.0, 0.5906, 0.4397, 0.2307, 1.0, 0.5906, 0.4397, 0.2307, 1.0, 0.5906, 0.4397, 0.2307, 1.0, 0.5906, 0.4397, 0.2307, 1.0, 0.5906, 0.4397, 0.2307, 1.0, 0.5906, 0.4397, 0.2307, 1.0, 0.5906, 0.4397, 0.2307, 1.0, 0.5906, 0.4397, 0.2307, 1.0, 0.5906, 0.4397, 0.2307, 1.0, 0.5906, 0.4397, 0.2307, 1.0, 0.5906, 0.4397, 0.2307, 1.0, 0.5906, 0.4397, 0.2307, 1.0, 0.5906, 0.4397, 0.2307, 1.0, 0.5906, 0.4397, 0.2307, 1.0, 0.5906, 0.4397, 0.2307, 1.0, 0.5906, 0.4397, 0.2307, 1.0, 0.5906, 0.4397, 0.2307, 1.0, 0.5906, 0.4397, 0.2307, 1.0, 0.5906, 0.4397, 0.2307, 1.0, 0.5906, 0.4397, 0.2307, 1.0, 0.5906, 0.4397, 0.2307, 1.0, 0.5906, 0.4397, 0.2307, 1.0, 0.5906, 0.4397, 0.2307, 1.0, 0.5906, 0.4397, 0.2307, 1.0, 0.5906, 0.4397, 0.2307, 1.0, 0.5906, 0.4397, 0.2307, 1.0, 0.5906, 0.4397, 0.2307, 1.0, 0.5906, 0.4397, 0.2307, 1.0, 0.5906, 0.4397, 0.2307, 1.0, 0.5906, 0.4397, 0.2307, 1.0, 0.5906, 0.4397, 0.2307, 1.0, 0.5906, 0.4397, 0.2307, 1.0, 0.5906, 0.4397, 0.2307, 1.0, 0.5906, 0.4397, 0.2307, 1.0, 0.5906, 0.4397, 0.2307, 1.0, 0.5906, 0.4397, 0.2307, 1.0, 0.5906, 0.4397, 0.2307, 1.0, 0.5906, 0.4397, 0.2307, 1.0, 0.5906, 0.4397, 0.2307, 1.0, 0.5906, 0.4397, 0.2307, 1.0, 0.5906, 0.4397, 0.2307, 1.0, 0.5906, 0.4397, 0.2307, 1.0, 0.5906, 0.4397, 0.2307, 1.0, 0.5906, 0.4397, 0.2307, 1.0, 0.5906, 0.4397, 0.2307, 1.0, 0.5906, 0.4397, 0.2307, 1.0, 0.5906, 0.4397, 0.2307, 1.0, 0.5906, 0.4397, 0.2307, 1.0, 0.5906, 0.4397, 0.2307, 1.0, 0.5906, 0.4397, 0.2307, 1.0, 0.5906, 0.4397, 0.2307, 1.0, 0.5906, 0.4397, 0.2307, 1.0, 0.5906, 0.4397, 0.2307, 1.0, 0.5906, 0.4397, 0.2307, 1.0, 0.5906, 0.4397, 0.2307, 1.0, 0.5906, 0.4397, 0.2307, 1.0, 0.5906, 0.4397, 0.2307, 1.0, 0.5906, 0.4397, 0.2307, 1.0, 0.5906, 0.4397, 0.2307, 1.0, 0.5906, 0.4397, 0.2307, 1.0, 0.5906, 0.4397, 0.2307, 1.0, 0.5906, 0.4397, 0.2307, 1.0, 0.5906, 0.4397, 0.2307, 1.0, 0.5906, 0.4397, 0.2307, 1.0, 0.5906, 0.4397, 0.2307, 1.0, 0.5906, 0.4397, 0.2307, 1.0, 0.5906, 0.4397, 0.2307, 1.0, 0.5906, 0.4397, 0.2307, 1.0, 0.5906, 0.4397, 0.2307, 1.0, 0.5906, 0.4397, 0.2307, 1.0, 0.5906, 0.4397, 0.2307, 1.0, 0.5906, 0.4397, 0.2307, 1.0, 0.5906, 0.4397, 0.2307, 1.0, 0.5906, 0.4397, 0.2307, 1.0, 0.5906, 0.4397, 0.2307, 1.0, 0.5906, 0.4397, 0.2307, 1.0, 0.5906, 0.4397, 0.2307, 1.0, 0.5906, 0.4397, 0.2307, 1.0, 0.5906, 0.4397, 0.2307, 1.0, 0.5906, 0.4397, 0.2307, 1.0, 0.5906, 0.4397, 0.2307, 1.0, 0.5906, 0.4397, 0.2307, 1.0, 0.5906, 0.4397, 0.2307, 1.0, 0.5906, 0.4397, 0.2307, 1.0, 0.5906, 0.4397, 0.2307, 1.0, 0.5906, 0.4397, 0.2307, 1.0, 0.5906, 0.4397, 0.2307, 1.0, 0.5906, 0.4397, 0.2307, 1.0, 0.5906, 0.4397, 0.2307, 1.0, 0.5906, 0.4397, 0.2307, 1.0, 0.5906, 0.4397, 0.2307, 1.0, 0.5906, 0.4397, 0.2307, 1.0, 0.5906, 0.4397, 0.2307, 1.0, 0.5906, 0.4397, 0.2307, 1.0, 0.5906, 0.4397, 0.2307, 1.0, 0.5906, 0.4397, 0.2307, 1.0, 0.5906, 0.4397, 0.2307, 1.0, 0.5906, 0.4397, 0.2307, 1.0, 0.5906, 0.4397, 0.2307, 1.0, 0.5906, 0.4397, 0.2307, 1.0, 0.5906, 0.4397, 0.2307, 1.0, 0.5906, 0.4397, 0.2307, 1.0, 0.5906, 0.4397, 0.2307, 1.0, 0.5906, 0.4397, 0.2307, 1.0, 0.5906, 0.4397, 0.2307, 1.0, 0.5906, 0.4397, 0.2307, 1.0, 0.5906, 0.4397, 0.2307, 1.0, 0.5906, 0.4397, 0.2307, 1.0, 0.5906, 0.4397, 0.2307, 1.0, 0.5906, 0.4397, 0.2307, 1.0, 0.5906, 0.4397, 0.2307, 1.0, 0.5906, 0.4397, 0.2307, 1.0, 0.5906, 0.4397, 0.2307, 1.0, 0.5906, 0.4397, 0.2307, 1.0, 0.5906, 0.4397, 0.2307, 1.0, 0.5906, 0.4397, 0.2307, 1.0, 0.5906, 0.4397, 0.2307, 1.0, 0.5906, 0.4397, 0.2307, 1.0, 0.5906, 0.4397, 0.2307, 1.0, 0.5906, 0.4397, 0.2307, 1.0, 0.5906, 0.4397, 0.2307, 1.0, 0.5906, 0.4397, 0.2307, 1.0, 0.5906, 0.4397, 0.2307, 1.0, 0.5906, 0.4397, 0.2307, 1.0, 0.5906, 0.4397, 0.2307, 1.0, 0.5906, 0.4397, 0.2307, 1.0, 0.5906, 0.4397, 0.2307, 1.0, 0.5906, 0.4397, 0.2307, 1.0, 0.5906, 0.4397, 0.2307, 1.0, 0.5906, 0.4397, 0.2307, 1.0, 0.5906, 0.4397, 0.2307, 1.0, 0.5906, 0.4397, 0.2307, 1.0, 0.5906, 0.4397, 0.2307, 1.0, 0.5906, 0.4397, 0.2307, 1.0, 0.5906, 0.4397, 0.2307, 1.0, 0.5906, 0.4397, 0.2307, 1.0, 0.5906, 0.4397, 0.2307, 1.0, 0.5906, 0.4397, 0.2307, 1.0, 0.5906, 0.4397, 0.2307, 1.0, 0.5906, 0.4397, 0.2307, 1.0, 0.5906, 0.4397, 0.2307, 1.0, 0.5906, 0.4397, 0.2307, 1.0, 0.5906, 0.4397, 0.2307, 1.0, 0.5906, 0.4397, 0.2307, 1.0, 0.5906, 0.4397, 0.2307, 1.0, 0.5906, 0.4397, 0.2307, 1.0, 0.5906, 0.4397, 0.2307, 1.0, 0.5906, 0.4397, 0.2307, 1.0, 0.5906, 0.4397, 0.2307, 1.0, 0.5906, 0.4397, 0.2307, 1.0, 0.5906, 0.4397, 0.2307, 1.0, 0.5906, 0.4397, 0.2307, 1.0, 0.5906, 0.4397, 0.2307, 1.0, 0.5906, 0.4397, 0.2307, 1.0, 0.5906, 0.4397, 0.2307, 1.0, 0.5906, 0.4397, 0.2307, 1.0, 0.5906, 0.4397, 0.2307, 1.0, 0.5906, 0.4397, 0.2307, 1.0, 0.5906, 0.4397, 0.2307, 1.0, 0.5906, 0.4397, 0.2307, 1.0, 0.5906, 0.4397, 0.2307, 1.0, 0.5906, 0.4397, 0.2307, 1.0, 0.5906, 0.4397, 0.2307, 1.0, 0.5906, 0.4397, 0.2307, 1.0, 0.5906, 0.4397, 0.2307, 1.0, 0.5906, 0.4397, 0.2307, 1.0, 0.5906, 0.4397, 0.2307, 1.0, 0.5906, 0.4397, 0.2307, 1.0, 0.5906, 0.4397, 0.2307, 1.0, 0.5906, 0.4397, 0.2307, 1.0, 0.5906, 0.4397, 0.2307, 1.0, 0.5906, 0.4397, 0.2307, 1.0, 0.5906, 0.4397, 0.2307, 1.0, 0.5906, 0.4397, 0.2307, 1.0, 0.5906, 0.4397, 0.2307, 1.0, 0.5906, 0.4397, 0.2307, 1.0, 0.5906, 0.4397, 0.2307, 1.0, 0.5906, 0.4397, 0.2307, 1.0, 0.5906, 0.4397, 0.2307, 1.0, 0.5906, 0.4397, 0.2307, 1.0, 0.5906, 0.4397, 0.2307, 1.0, 0.5906, 0.4397, 0.2307, 1.0, 0.5906, 0.4397, 0.2307, 1.0, 0.5906, 0.4397, 0.2307, 1.0, 0.5906, 0.4397, 0.2307, 1.0, 0.5906, 0.4397, 0.2307, 1.0, 0.5906, 0.4397, 0.2307, 1.0, 0.5906, 0.4397, 0.2307, 1.0, 0.5906, 0.4397, 0.2307, 1.0, 0.5906, 0.4397, 0.2307, 1.0, 0.5906, 0.4397, 0.2307, 1.0, 0.5906, 0.4397, 0.2307, 1.0, 0.5906, 0.4397, 0.2307, 1.0, 0.5906, 0.4397, 0.2307, 1.0, 0.5906, 0.4397, 0.2307, 1.0, 0.5906, 0.4397, 0.2307, 1.0, 0.5906, 0.4397, 0.2307, 1.0, 0.5906, 0.4397, 0.2307, 1.0, 0.5906, 0.4397, 0.2307, 1.0, 0.5906, 0.4397, 0.2307, 1.0, 0.5906, 0.4397, 0.2307, 1.0, 0.5906, 0.4397, 0.2307, 1.0, 0.5906, 0.4397, 0.2307, 1.0, 0.5906, 0.4397, 0.2307, 1.0, 0.5906, 0.4397, 0.2307, 1.0, 0.5906, 0.4397, 0.2307, 1.0, 0.5906, 0.4397, 0.2307, 1.0, 0.5906, 0.4397, 0.2307, 1.0, 0.5906, 0.4397, 0.2307, 1.0, 0.5906, 0.4397, 0.2307, 1.0, 0.5906, 0.4397, 0.2307, 1.0, 0.5906, 0.4397, 0.2307, 1.0, 0.5906, 0.4397, 0.2307, 1.0, 0.5906, 0.4397, 0.2307, 1.0, 0.5906, 0.4397, 0.2307, 1.0, 0.5906, 0.4397, 0.2307, 1.0, 0.5906, 0.4397, 0.2307, 1.0, 0.5906, 0.4397, 0.2307, 1.0, 0.5906, 0.4397, 0.2307, 1.0, 0.5906, 0.4397, 0.2307, 1.0, 0.5906, 0.4397, 0.2307, 1.0, 0.5906, 0.4397, 0.2307, 1.0, 0.5906, 0.4397, 0.2307, 1.0, 0.5906, 0.4397, 0.2307, 1.0, 0.5906, 0.4397, 0.2307, 1.0, 0.5906, 0.4397, 0.2307, 1.0, 0.5906, 0.4397, 0.2307, 1.0, 0.5906, 0.4397, 0.2307, 1.0, 0.5906, 0.4397, 0.2307, 1.0, 0.5906, 0.4397, 0.2307, 1.0, 0.5906, 0.4397, 0.2307, 1.0, 0.5906, 0.4397, 0.2307, 1.0, 0.5906, 0.4397, 0.2307, 1.0])
me_cube_006.update()

# ---- objects
ob_light = bpy.data.objects.new('Light', light_light)
ob_camera = bpy.data.objects.new('Camera', cam_camera)
ob_floor = bpy.data.objects.new('Floor', me_cube)
ob_blob1 = bpy.data.objects.new('Blob1', me_cube_002)
ob_blob2 = bpy.data.objects.new('Blob2', me_cube_001)
ob_jumper = bpy.data.objects.new('Jumper', me_cube_003)
ob_cube1 = bpy.data.objects.new('Cube1', me_cube_004)
ob_cube2 = bpy.data.objects.new('Cube2', me_cube_005)
ob_rope = bpy.data.objects.new('Rope', me_cube_006)

# ---- transforms, parenting, visibility, modifiers, constraints
ob_light.location = (4.076, 1.005, 5.904)
ob_light.rotation_euler = (0.6503, 0.05522, 1.866)
ob_light.lock_rotations_4d = False
ob_light.empty_display_type = 'ARROWS'
ob_light.color = (0.0, 0.0, 0.0, 0.0)
ob_light.lineart.crease_threshold = 0.0
ob_camera.location = (-20.0, 25.0, 4.958)
ob_camera.rotation_euler = (1.399, 0.005049, -8.771)
ob_camera.lock_rotations_4d = False
ob_camera.empty_display_type = 'ARROWS'
ob_camera.color = (0.0, 0.0, 0.0, 0.0)
ob_camera.display_type = 'WIRE'
ob_camera.lineart.crease_threshold = 0.0
ob_floor.location = (0.0, 0.0, 0.35)
ob_floor.scale = (5.0, 5.0, 1.957)
ob_blob1.location = (0.0, 8.5, 1.5)
_m = ob_blob1.modifiers.new('Subdivision', 'SUBSURF')
_m.levels = 3
ob_blob2.location = (0.0, -8.5, 1.5)
_m = ob_blob2.modifiers.new('Subdivision', 'SUBSURF')
_m.levels = 3
ob_jumper.location = (0.0, 0.0, 0.0)
ob_jumper.scale = (1.0, 1.0, 1.5)
_m = ob_jumper.modifiers.new('Subdivision', 'SUBSURF')
_m.levels = 3
ob_cube1.location = (0.0, -8.5, 0.0)
_m = ob_cube1.modifiers.new('Subdivision', 'SUBSURF')
_m.levels = 0
ob_cube2.location = (0.0, 8.5, 0.0)
_m = ob_cube2.modifiers.new('Subdivision', 'SUBSURF')
_m.levels = 0
ob_rope.location = (0.0, 0.0, 1.5)
ob_rope.scale = (0.075, 7.0, 0.075)

# ---- collection membership
col_main.objects.link(ob_light)
col_main.objects.link(ob_camera)
col_main.objects.link(ob_floor)
col_main.objects.link(ob_blob1)
col_main.objects.link(ob_blob2)
col_main.objects.link(ob_jumper)
col_main.objects.link(ob_cube1)
col_main.objects.link(ob_cube2)
col_main.objects.link(ob_rope)

# ---- scene / render settings (as saved in the file)
scene.camera = ob_camera
scene.frame_start = 1; scene.frame_end = 250; scene.frame_set(0)
scene.render.engine = 'BLENDER_EEVEE_NEXT'
bpy.context.view_layer.update()

